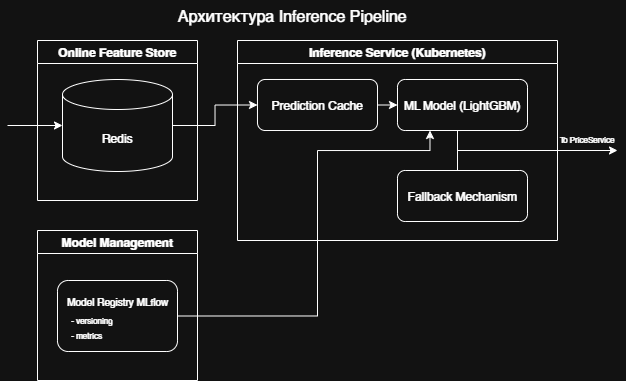

The diagram above was exported from draw.io. Its source (the exported page's mxGraphModel, read from the mxfile embedded in the PNG):
<mxGraphModel dx="946" dy="519" grid="1" gridSize="10" guides="1" tooltips="1" connect="1" arrows="1" fold="1" page="1" pageScale="1" pageWidth="827" pageHeight="1169" math="0" shadow="0">
  <root>
    <mxCell id="0" />
    <mxCell id="1" parent="0" />
    <mxCell id="S7RsQrYPW7BZhN9s8WsT-1" parent="1" style="text;html=1;whiteSpace=wrap;strokeColor=none;fillColor=none;align=center;verticalAlign=middle;rounded=0;" value="&lt;font style=&quot;font-size: 16px;&quot;&gt;Архитектура Inference Pipeline&lt;/font&gt;" vertex="1">
      <mxGeometry height="30" width="330" x="130" as="geometry" />
    </mxCell>
    <mxCell id="S7RsQrYPW7BZhN9s8WsT-2" parent="1" style="swimlane;whiteSpace=wrap;html=1;" value="Online Feature Store" vertex="1">
      <mxGeometry height="160" width="160" x="40" y="40" as="geometry" />
    </mxCell>
    <mxCell id="S7RsQrYPW7BZhN9s8WsT-3" parent="S7RsQrYPW7BZhN9s8WsT-2" style="shape=cylinder3;whiteSpace=wrap;html=1;boundedLbl=1;backgroundOutline=1;size=15;" value="" vertex="1">
      <mxGeometry height="92" width="110" x="25" y="39" as="geometry" />
    </mxCell>
    <mxCell id="S7RsQrYPW7BZhN9s8WsT-4" parent="S7RsQrYPW7BZhN9s8WsT-2" style="text;html=1;whiteSpace=wrap;strokeColor=none;fillColor=none;align=center;verticalAlign=middle;rounded=0;" value="Redis" vertex="1">
      <mxGeometry height="15" width="100" x="30" y="90" as="geometry" />
    </mxCell>
    <mxCell id="S7RsQrYPW7BZhN9s8WsT-5" edge="1" parent="1" style="endArrow=classic;html=1;rounded=0;entryX=0;entryY=0.5;entryDx=0;entryDy=0;entryPerimeter=0;" target="S7RsQrYPW7BZhN9s8WsT-3" value="">
      <mxGeometry height="50" relative="1" width="50" as="geometry">
        <mxPoint x="10" y="125" as="sourcePoint" />
        <mxPoint x="40" y="120" as="targetPoint" />
      </mxGeometry>
    </mxCell>
    <mxCell id="S7RsQrYPW7BZhN9s8WsT-7" parent="1" style="swimlane;whiteSpace=wrap;html=1;" value="Inference Service (Kubernetes)" vertex="1">
      <mxGeometry height="200" width="320" x="240" y="40" as="geometry" />
    </mxCell>
    <mxCell id="S7RsQrYPW7BZhN9s8WsT-8" parent="S7RsQrYPW7BZhN9s8WsT-7" style="rounded=1;whiteSpace=wrap;html=1;" value="" vertex="1">
      <mxGeometry height="51" width="120" x="20" y="39" as="geometry" />
    </mxCell>
    <mxCell id="S7RsQrYPW7BZhN9s8WsT-17" edge="1" parent="S7RsQrYPW7BZhN9s8WsT-7" source="S7RsQrYPW7BZhN9s8WsT-9" style="edgeStyle=orthogonalEdgeStyle;rounded=0;orthogonalLoop=1;jettySize=auto;html=1;exitX=1;exitY=0.5;exitDx=0;exitDy=0;entryX=0;entryY=0.5;entryDx=0;entryDy=0;" target="S7RsQrYPW7BZhN9s8WsT-11">
      <mxGeometry relative="1" as="geometry" />
    </mxCell>
    <mxCell id="S7RsQrYPW7BZhN9s8WsT-9" parent="S7RsQrYPW7BZhN9s8WsT-7" style="text;html=1;whiteSpace=wrap;strokeColor=none;fillColor=none;align=center;verticalAlign=middle;rounded=0;" value="Prediction Cache" vertex="1">
      <mxGeometry height="30" width="120" x="20" y="49.5" as="geometry" />
    </mxCell>
    <mxCell id="S7RsQrYPW7BZhN9s8WsT-18" edge="1" parent="S7RsQrYPW7BZhN9s8WsT-7" source="S7RsQrYPW7BZhN9s8WsT-11" style="edgeStyle=orthogonalEdgeStyle;rounded=0;orthogonalLoop=1;jettySize=auto;html=1;exitX=0.5;exitY=1;exitDx=0;exitDy=0;entryX=0.5;entryY=0;entryDx=0;entryDy=0;endArrow=none;endFill=0;" target="S7RsQrYPW7BZhN9s8WsT-13">
      <mxGeometry relative="1" as="geometry">
        <Array as="points">
          <mxPoint x="220" y="90" />
          <mxPoint x="220" y="130" />
        </Array>
      </mxGeometry>
    </mxCell>
    <mxCell id="S7RsQrYPW7BZhN9s8WsT-11" parent="S7RsQrYPW7BZhN9s8WsT-7" style="rounded=1;whiteSpace=wrap;html=1;" value="" vertex="1">
      <mxGeometry height="51" width="130" x="160" y="39" as="geometry" />
    </mxCell>
    <mxCell id="S7RsQrYPW7BZhN9s8WsT-12" parent="S7RsQrYPW7BZhN9s8WsT-7" style="text;html=1;whiteSpace=wrap;strokeColor=none;fillColor=none;align=center;verticalAlign=middle;rounded=0;" value="ML Model (LightGBM)" vertex="1">
      <mxGeometry height="30" width="120" x="165" y="49.5" as="geometry" />
    </mxCell>
    <mxCell id="S7RsQrYPW7BZhN9s8WsT-13" parent="S7RsQrYPW7BZhN9s8WsT-7" style="rounded=1;whiteSpace=wrap;html=1;" value="" vertex="1">
      <mxGeometry height="51" width="130" x="160" y="130" as="geometry" />
    </mxCell>
    <mxCell id="S7RsQrYPW7BZhN9s8WsT-14" parent="S7RsQrYPW7BZhN9s8WsT-7" style="text;html=1;whiteSpace=wrap;strokeColor=none;fillColor=none;align=center;verticalAlign=middle;rounded=0;" value="Fallback Mechanism" vertex="1">
      <mxGeometry height="30" width="120" x="165" y="140.5" as="geometry" />
    </mxCell>
    <mxCell id="S7RsQrYPW7BZhN9s8WsT-26" edge="1" parent="S7RsQrYPW7BZhN9s8WsT-7" source="S7RsQrYPW7BZhN9s8WsT-22" style="edgeStyle=orthogonalEdgeStyle;rounded=0;orthogonalLoop=1;jettySize=auto;html=1;exitX=1;exitY=0.5;exitDx=0;exitDy=0;entryX=0.25;entryY=1;entryDx=0;entryDy=0;" target="S7RsQrYPW7BZhN9s8WsT-11">
      <mxGeometry relative="1" as="geometry">
        <Array as="points">
          <mxPoint x="80" y="275" />
          <mxPoint x="80" y="110" />
          <mxPoint x="192" y="110" />
        </Array>
      </mxGeometry>
    </mxCell>
    <mxCell id="S7RsQrYPW7BZhN9s8WsT-15" edge="1" parent="1" source="S7RsQrYPW7BZhN9s8WsT-3" style="edgeStyle=orthogonalEdgeStyle;rounded=0;orthogonalLoop=1;jettySize=auto;html=1;exitX=1;exitY=0.5;exitDx=0;exitDy=0;exitPerimeter=0;entryX=0;entryY=0.5;entryDx=0;entryDy=0;" target="S7RsQrYPW7BZhN9s8WsT-9">
      <mxGeometry relative="1" as="geometry" />
    </mxCell>
    <mxCell id="S7RsQrYPW7BZhN9s8WsT-19" edge="1" parent="1" style="endArrow=classic;html=1;rounded=0;" value="">
      <mxGeometry height="50" relative="1" width="50" as="geometry">
        <mxPoint x="460" y="150" as="sourcePoint" />
        <mxPoint x="620" y="150" as="targetPoint" />
      </mxGeometry>
    </mxCell>
    <mxCell id="S7RsQrYPW7BZhN9s8WsT-20" parent="1" style="text;html=1;whiteSpace=wrap;strokeColor=none;fillColor=none;align=center;verticalAlign=middle;rounded=0;" value="&lt;font style=&quot;font-size: 8px;&quot;&gt;To PriceService&lt;/font&gt;" vertex="1">
      <mxGeometry height="10" width="60" x="560" y="133" as="geometry" />
    </mxCell>
    <mxCell id="S7RsQrYPW7BZhN9s8WsT-21" parent="1" style="swimlane;whiteSpace=wrap;html=1;" value="Model Management" vertex="1">
      <mxGeometry height="150" width="160" x="40" y="230" as="geometry" />
    </mxCell>
    <mxCell id="S7RsQrYPW7BZhN9s8WsT-22" parent="S7RsQrYPW7BZhN9s8WsT-21" style="rounded=1;whiteSpace=wrap;html=1;" value="" vertex="1">
      <mxGeometry height="71" width="120" x="20" y="50" as="geometry" />
    </mxCell>
    <mxCell id="S7RsQrYPW7BZhN9s8WsT-23" parent="S7RsQrYPW7BZhN9s8WsT-21" style="text;html=1;whiteSpace=wrap;strokeColor=none;fillColor=none;align=center;verticalAlign=middle;rounded=0;" value="&lt;font style=&quot;font-size: 10px;&quot;&gt;Model Registry MLflow&lt;/font&gt;" vertex="1">
      <mxGeometry height="20" width="105" x="27.5" y="61" as="geometry" />
    </mxCell>
    <mxCell id="S7RsQrYPW7BZhN9s8WsT-24" parent="S7RsQrYPW7BZhN9s8WsT-21" style="text;html=1;whiteSpace=wrap;strokeColor=none;fillColor=none;align=left;verticalAlign=middle;rounded=0;" value="&lt;div&gt;&lt;span style=&quot;font-size: 8px;&quot;&gt;- versioning&lt;/span&gt;&lt;/div&gt;&lt;div&gt;&lt;span style=&quot;font-size: 8px;&quot;&gt;- metrics&lt;/span&gt;&lt;/div&gt;" vertex="1">
      <mxGeometry height="30" width="96" x="32" y="81" as="geometry" />
    </mxCell>
  </root>
</mxGraphModel>